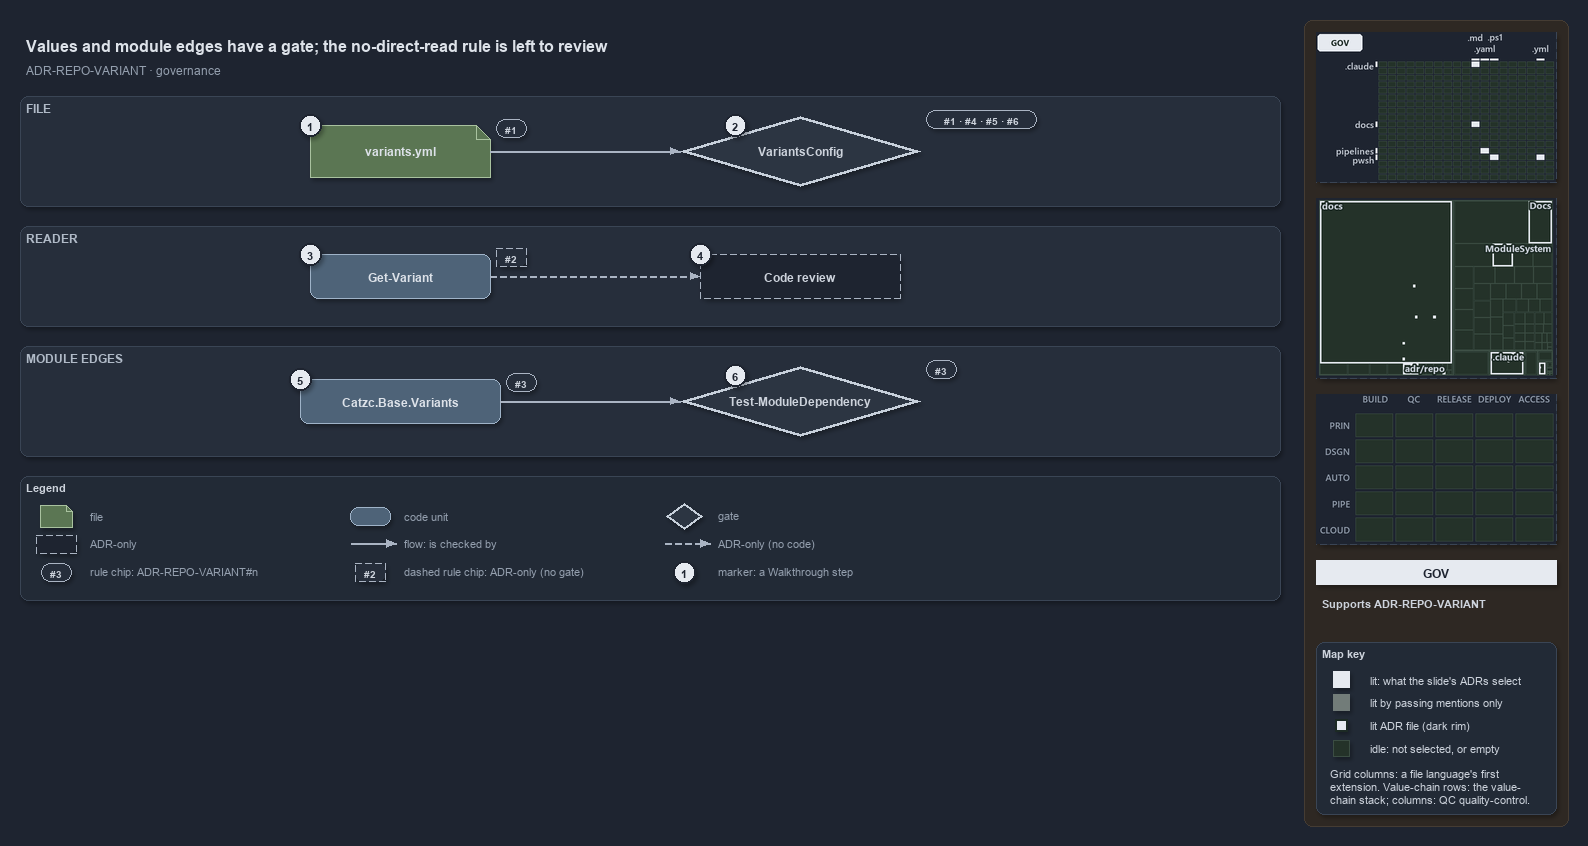

The diagram above was exported from draw.io. Its source (the exported page's mxGraphModel, read from the mxfile embedded in the PNG):
<mxGraphModel dx="1024" dy="768" grid="0" gridSize="10" guides="1" tooltips="1" connect="1" arrows="1" fold="1" page="1" pageScale="1" pageWidth="1572" pageHeight="648" background="#1E2430" math="0" shadow="1">
  <root>
    <mxCell id="0" />
    <mxCell id="1" parent="0" />
    <mxCell id="sidebar-bg" value="" style="rounded=1;arcSize=2;html=1;fillColor=#2E2823;strokeColor=#453C33;shadow=0;" vertex="1" parent="1">
      <mxGeometry x="1304" y="4" width="264" height="806" as="geometry" />
    </mxCell>
    <mxCell id="title" value="Values and module edges have a gate; the no-direct-read rule is left to review" style="text;html=1;align=left;verticalAlign=middle;fontSize=16;fontStyle=1;fontColor=#DDE2E9;" vertex="1" parent="1">
      <mxGeometry x="20" y="14" width="1260" height="30" as="geometry" />
    </mxCell>
    <mxCell id="subtitle" value="ADR-REPO-VARIANT &amp;#183; governance" style="text;html=1;align=left;verticalAlign=middle;fontSize=12;fontColor=#949FAE;" vertex="1" parent="1">
      <mxGeometry x="20" y="44" width="1240" height="20" as="geometry" />
    </mxCell>
    <mxCell id="band-file" value="FILE" style="rounded=1;html=1;arcSize=3;fillColor=#262E3B;strokeColor=#3A4555;verticalAlign=top;align=left;spacingLeft=8;fontStyle=1;fontSize=12;fontColor=#B0BAC7;" vertex="1" parent="1">
      <mxGeometry x="20" y="80" width="1260" height="110" as="geometry" />
    </mxCell>
    <mxCell id="band-reader" value="READER" style="rounded=1;html=1;arcSize=3;fillColor=#262E3B;strokeColor=#3A4555;verticalAlign=top;align=left;spacingLeft=8;fontStyle=1;fontSize=12;fontColor=#B0BAC7;" vertex="1" parent="1">
      <mxGeometry x="20" y="210" width="1260" height="100" as="geometry" />
    </mxCell>
    <mxCell id="band-edges" value="MODULE EDGES" style="rounded=1;html=1;arcSize=3;fillColor=#262E3B;strokeColor=#3A4555;verticalAlign=top;align=left;spacingLeft=8;fontStyle=1;fontSize=12;fontColor=#B0BAC7;" vertex="1" parent="1">
      <mxGeometry x="20" y="330" width="1260" height="110" as="geometry" />
    </mxCell>
    <mxCell id="g-file" value="&lt;b&gt;variants.yml&lt;/b&gt;" style="shape=note;size=14;whiteSpace=wrap;html=1;fillColor=#5B7653;strokeColor=#A9C29F;fontColor=#DDE2E9;fontSize=12;" vertex="1" parent="1">
      <mxGeometry x="310" y="109" width="180" height="52" as="geometry" />
    </mxCell>
    <mxCell id="g-variantsconfig" value="&lt;b&gt;VariantsConfig&lt;/b&gt;" style="rhombus;whiteSpace=wrap;html=1;fillColor=#2C3542;strokeColor=#C7D0DB;strokeWidth=3;fontColor=#CDD3DC;fontSize=12;" vertex="1" parent="1">
      <mxGeometry x="680" y="100" width="240" height="70" as="geometry" />
    </mxCell>
    <mxCell id="g-getvariant" value="&lt;b&gt;Get-Variant&lt;/b&gt;" style="rounded=1;whiteSpace=wrap;html=1;arcSize=20;fillColor=#4E6378;strokeColor=#9FB3C8;fontColor=#DDE2E9;fontSize=12;" vertex="1" parent="1">
      <mxGeometry x="310" y="238" width="180" height="44" as="geometry" />
    </mxCell>
    <mxCell id="a-review" value="&lt;b&gt;Code review&lt;/b&gt;" style="rounded=1;whiteSpace=wrap;html=1;arcSize=20;fillColor=#1E2430;strokeColor=#AAB4C3;dashed=1;fontColor=#CDD3DC;fontSize=12;" vertex="1" parent="1">
      <mxGeometry x="700" y="238" width="200" height="44" as="geometry" />
    </mxCell>
    <mxCell id="g-variants" value="&lt;b&gt;Catzc.Base.Variants&lt;/b&gt;" style="rounded=1;whiteSpace=wrap;html=1;arcSize=20;fillColor=#4E6378;strokeColor=#9FB3C8;fontColor=#DDE2E9;fontSize=12;" vertex="1" parent="1">
      <mxGeometry x="300" y="363" width="200" height="44" as="geometry" />
    </mxCell>
    <mxCell id="g-depgate" value="&lt;b&gt;Test-ModuleDependency&lt;/b&gt;" style="rhombus;whiteSpace=wrap;html=1;fillColor=#2C3542;strokeColor=#C7D0DB;strokeWidth=3;fontColor=#CDD3DC;fontSize=12;" vertex="1" parent="1">
      <mxGeometry x="680" y="350" width="240" height="70" as="geometry" />
    </mxCell>
    <mxCell id="rule-file" value="#1" style="rounded=1;arcSize=50;whiteSpace=wrap;html=1;fillColor=#262E3B;strokeColor=#AAB4C3;fontColor=#CDD3DC;fontStyle=1;fontSize=10.5;" vertex="1" parent="1">
      <mxGeometry x="496" y="103" width="30" height="18" as="geometry" />
    </mxCell>
    <mxCell id="rule-variantsconfig" value="#1 &amp;#183; #4 &amp;#183; #5 &amp;#183; #6" style="rounded=1;arcSize=50;whiteSpace=wrap;html=1;fillColor=#262E3B;strokeColor=#AAB4C3;fontColor=#CDD3DC;fontStyle=1;fontSize=10.5;" vertex="1" parent="1">
      <mxGeometry x="926" y="94" width="110" height="18" as="geometry" />
    </mxCell>
    <mxCell id="rule-getvariant" value="#2" style="rounded=1;arcSize=50;whiteSpace=wrap;html=1;fillColor=#262E3B;strokeColor=#AAB4C3;dashed=1;fontColor=#CDD3DC;fontStyle=1;fontSize=10.5;" vertex="1" parent="1">
      <mxGeometry x="496" y="232" width="30" height="18" as="geometry" />
    </mxCell>
    <mxCell id="rule-variants" value="#3" style="rounded=1;arcSize=50;whiteSpace=wrap;html=1;fillColor=#262E3B;strokeColor=#AAB4C3;fontColor=#CDD3DC;fontStyle=1;fontSize=10.5;" vertex="1" parent="1">
      <mxGeometry x="506" y="357" width="30" height="18" as="geometry" />
    </mxCell>
    <mxCell id="rule-depgate" value="#3" style="rounded=1;arcSize=50;whiteSpace=wrap;html=1;fillColor=#262E3B;strokeColor=#AAB4C3;fontColor=#CDD3DC;fontStyle=1;fontSize=10.5;" vertex="1" parent="1">
      <mxGeometry x="926" y="344" width="30" height="18" as="geometry" />
    </mxCell>
    <mxCell id="e-file-variantsconfig" value="" style="edgeStyle=orthogonalEdgeStyle;rounded=1;html=1;endArrow=block;strokeColor=#AAB4C3;shadow=0;fontColor=#CDD3DC;" edge="1" parent="1" source="g-file" target="g-variantsconfig">
      <mxGeometry relative="1" as="geometry" />
    </mxCell>
    <mxCell id="e-getvariant-review" value="" style="edgeStyle=orthogonalEdgeStyle;rounded=1;html=1;endArrow=block;strokeColor=#AAB4C3;dashed=1;shadow=0;fontColor=#CDD3DC;" edge="1" parent="1" source="g-getvariant" target="a-review">
      <mxGeometry relative="1" as="geometry" />
    </mxCell>
    <mxCell id="e-variants-depgate" value="" style="edgeStyle=orthogonalEdgeStyle;rounded=1;html=1;endArrow=block;strokeColor=#AAB4C3;shadow=0;fontColor=#CDD3DC;" edge="1" parent="1" source="g-variants" target="g-depgate">
      <mxGeometry relative="1" as="geometry" />
    </mxCell>
    <mxCell id="mark-1" value="1" style="ellipse;html=1;fillColor=#E6EAF0;strokeColor=#1E2430;strokeWidth=2;fontColor=#1E2430;fontStyle=1;fontSize=11;" vertex="1" parent="1">
      <mxGeometry x="299" y="98" width="22" height="22" as="geometry" />
    </mxCell>
    <mxCell id="mark-2" value="2" style="ellipse;html=1;fillColor=#E6EAF0;strokeColor=#1E2430;strokeWidth=2;fontColor=#1E2430;fontStyle=1;fontSize=11;" vertex="1" parent="1">
      <mxGeometry x="724" y="98" width="22" height="22" as="geometry" />
    </mxCell>
    <mxCell id="mark-3" value="3" style="ellipse;html=1;fillColor=#E6EAF0;strokeColor=#1E2430;strokeWidth=2;fontColor=#1E2430;fontStyle=1;fontSize=11;" vertex="1" parent="1">
      <mxGeometry x="299" y="227" width="22" height="22" as="geometry" />
    </mxCell>
    <mxCell id="mark-4" value="4" style="ellipse;html=1;fillColor=#E6EAF0;strokeColor=#1E2430;strokeWidth=2;fontColor=#1E2430;fontStyle=1;fontSize=11;" vertex="1" parent="1">
      <mxGeometry x="689" y="227" width="22" height="22" as="geometry" />
    </mxCell>
    <mxCell id="mark-5" value="5" style="ellipse;html=1;fillColor=#E6EAF0;strokeColor=#1E2430;strokeWidth=2;fontColor=#1E2430;fontStyle=1;fontSize=11;" vertex="1" parent="1">
      <mxGeometry x="289" y="352" width="22" height="22" as="geometry" />
    </mxCell>
    <mxCell id="mark-6" value="6" style="ellipse;html=1;fillColor=#E6EAF0;strokeColor=#1E2430;strokeWidth=2;fontColor=#1E2430;fontStyle=1;fontSize=11;" vertex="1" parent="1">
      <mxGeometry x="724" y="348" width="22" height="22" as="geometry" />
    </mxCell>
    <mxCell id="legend" value="&lt;b&gt;Legend&lt;/b&gt;" style="rounded=1;whiteSpace=wrap;html=1;arcSize=6;fillColor=#222A36;strokeColor=#3A4555;align=left;verticalAlign=top;spacing=8;fontSize=11;fontColor=#CDD3DC;" vertex="1" parent="1">
      <mxGeometry x="20" y="460" width="1260" height="124" as="geometry" />
    </mxCell>
    <mxCell id="lg-0" value="" style="shape=note;size=6;html=1;fillColor=#5B7653;strokeColor=#A9C29F;" vertex="1" parent="1">
      <mxGeometry x="40" y="489" width="32" height="22" as="geometry" />
    </mxCell>
    <mxCell id="lg-0-t" value="file" style="text;html=1;align=left;verticalAlign=middle;fontSize=11;fontColor=#949FAE;" vertex="1" parent="1">
      <mxGeometry x="84" y="489" width="260" height="20" as="geometry" />
    </mxCell>
    <mxCell id="lg-1" value="" style="rounded=1;html=1;arcSize=20;fillColor=#4E6378;strokeColor=#9FB3C8;" vertex="1" parent="1">
      <mxGeometry x="350" y="491" width="40" height="18" as="geometry" />
    </mxCell>
    <mxCell id="lg-1-t" value="code unit" style="text;html=1;align=left;verticalAlign=middle;fontSize=11;fontColor=#949FAE;" vertex="1" parent="1">
      <mxGeometry x="398" y="489" width="260" height="20" as="geometry" />
    </mxCell>
    <mxCell id="lg-2" value="" style="rhombus;html=1;fillColor=#2C3542;strokeColor=#C7D0DB;strokeWidth=2;fontColor=#CDD3DC;" vertex="1" parent="1">
      <mxGeometry x="666" y="487" width="36" height="26" as="geometry" />
    </mxCell>
    <mxCell id="lg-2-t" value="gate" style="text;html=1;align=left;verticalAlign=middle;fontSize=11;fontColor=#949FAE;" vertex="1" parent="1">
      <mxGeometry x="712" y="489" width="260" height="20" as="geometry" />
    </mxCell>
    <mxCell id="lg-3" value="" style="rounded=1;html=1;arcSize=20;fillColor=#1E2430;strokeColor=#AAB4C3;dashed=1;" vertex="1" parent="1">
      <mxGeometry x="36" y="519" width="40" height="18" as="geometry" />
    </mxCell>
    <mxCell id="lg-3-t" value="ADR-only" style="text;html=1;align=left;verticalAlign=middle;fontSize=11;fontColor=#949FAE;" vertex="1" parent="1">
      <mxGeometry x="84" y="517" width="260" height="20" as="geometry" />
    </mxCell>
    <mxCell id="lg-4-a" value="" style="text;html=1;strokeColor=none;fillColor=none;" vertex="1" parent="1">
      <mxGeometry x="350" y="527" width="1" height="1" as="geometry" />
    </mxCell>
    <mxCell id="lg-4-b" value="" style="text;html=1;strokeColor=none;fillColor=none;" vertex="1" parent="1">
      <mxGeometry x="396" y="527" width="1" height="1" as="geometry" />
    </mxCell>
    <mxCell id="lg-4" value="" style="edgeStyle=orthogonalEdgeStyle;rounded=1;html=1;endArrow=block;strokeColor=#AAB4C3;shadow=0;fontColor=#CDD3DC;" edge="1" parent="1" source="lg-4-a" target="lg-4-b">
      <mxGeometry relative="1" as="geometry" />
    </mxCell>
    <mxCell id="lg-4-t" value="flow: is checked by" style="text;html=1;align=left;verticalAlign=middle;fontSize=11;fontColor=#949FAE;" vertex="1" parent="1">
      <mxGeometry x="398" y="517" width="260" height="20" as="geometry" />
    </mxCell>
    <mxCell id="lg-5-a" value="" style="text;html=1;strokeColor=none;fillColor=none;" vertex="1" parent="1">
      <mxGeometry x="664" y="527" width="1" height="1" as="geometry" />
    </mxCell>
    <mxCell id="lg-5-b" value="" style="text;html=1;strokeColor=none;fillColor=none;" vertex="1" parent="1">
      <mxGeometry x="710" y="527" width="1" height="1" as="geometry" />
    </mxCell>
    <mxCell id="lg-5" value="" style="edgeStyle=orthogonalEdgeStyle;rounded=1;html=1;endArrow=block;strokeColor=#AAB4C3;dashed=1;shadow=0;fontColor=#CDD3DC;" edge="1" parent="1" source="lg-5-a" target="lg-5-b">
      <mxGeometry relative="1" as="geometry" />
    </mxCell>
    <mxCell id="lg-5-t" value="ADR-only (no code)" style="text;html=1;align=left;verticalAlign=middle;fontSize=11;fontColor=#949FAE;" vertex="1" parent="1">
      <mxGeometry x="712" y="517" width="260" height="20" as="geometry" />
    </mxCell>
    <mxCell id="lg-6" value="#3" style="rounded=1;arcSize=50;whiteSpace=wrap;html=1;fillColor=#262E3B;strokeColor=#AAB4C3;fontColor=#CDD3DC;fontStyle=1;fontSize=10.5;" vertex="1" parent="1">
      <mxGeometry x="41" y="547" width="30" height="18" as="geometry" />
    </mxCell>
    <mxCell id="lg-6-t" value="rule chip: ADR-REPO-VARIANT#n" style="text;html=1;align=left;verticalAlign=middle;fontSize=11;fontColor=#949FAE;" vertex="1" parent="1">
      <mxGeometry x="84" y="545" width="260" height="20" as="geometry" />
    </mxCell>
    <mxCell id="lg-7" value="#2" style="rounded=1;arcSize=50;whiteSpace=wrap;html=1;fillColor=#262E3B;strokeColor=#AAB4C3;dashed=1;fontColor=#CDD3DC;fontStyle=1;fontSize=10.5;" vertex="1" parent="1">
      <mxGeometry x="355" y="547" width="30" height="18" as="geometry" />
    </mxCell>
    <mxCell id="lg-7-t" value="dashed rule chip: ADR-only (no gate)" style="text;html=1;align=left;verticalAlign=middle;fontSize=11;fontColor=#949FAE;" vertex="1" parent="1">
      <mxGeometry x="398" y="545" width="260" height="20" as="geometry" />
    </mxCell>
    <mxCell id="lg-8" value="1" style="ellipse;html=1;fillColor=#E6EAF0;strokeColor=#1E2430;strokeWidth=2;fontColor=#1E2430;fontStyle=1;fontSize=11;" vertex="1" parent="1">
      <mxGeometry x="673" y="545" width="22" height="22" as="geometry" />
    </mxCell>
    <mxCell id="lg-8-t" value="marker: a Walkthrough step" style="text;html=1;align=left;verticalAlign=middle;fontSize=11;fontColor=#949FAE;" vertex="1" parent="1">
      <mxGeometry x="712" y="545" width="260" height="20" as="geometry" />
    </mxCell>
    <mxCell id="minimap-grid" value="" style="shape=image;imageAspect=0;rounded=1;arcSize=4;whiteSpace=wrap;html=1;fillColor=#262E3B;strokeColor=#3A4555;dashed=1;fontColor=#949FAE;fontSize=11;image=data:image/png,(base64 omitted: 10912 chars);" vertex="1" parent="1">
      <mxGeometry x="1316" y="16" width="240" height="150" as="geometry" />
    </mxCell>
    <mxCell id="minimap-tree" value="" style="shape=image;imageAspect=0;rounded=1;arcSize=4;whiteSpace=wrap;html=1;fillColor=#262E3B;strokeColor=#3A4555;dashed=1;fontColor=#949FAE;fontSize=11;image=data:image/png,(base64 omitted: 15952 chars);" vertex="1" parent="1">
      <mxGeometry x="1316" y="182" width="240" height="180" as="geometry" />
    </mxCell>
    <mxCell id="minimap-chain" value="" style="shape=image;imageAspect=0;rounded=1;arcSize=4;whiteSpace=wrap;html=1;fillColor=#262E3B;strokeColor=#3A4555;dashed=1;fontColor=#949FAE;fontSize=11;image=data:image/png,(base64 omitted: 11912 chars);" vertex="1" parent="1">
      <mxGeometry x="1316" y="378" width="240" height="150" as="geometry" />
    </mxCell>
    <mxCell id="lens-badge" value="GOV" style="rounded=0;whiteSpace=wrap;html=1;align=center;verticalAlign=middle;fontSize=12;fontStyle=1;fontColor=#1E2430;fillColor=#E6EAF0;strokeColor=none;" vertex="1" parent="1">
      <mxGeometry x="1316" y="544" width="240" height="24" as="geometry" />
    </mxCell>
    <mxCell id="supports" value="&lt;b&gt;Supports&lt;/b&gt; ADR-REPO-VARIANT" style="text;html=1;whiteSpace=wrap;align=left;verticalAlign=top;fontSize=11;fontColor=#CDD3DC;" vertex="1" parent="1">
      <mxGeometry x="1316" y="576" width="240" height="38" as="geometry" />
    </mxCell>
    <mxCell id="mapkey" value="&lt;b&gt;Map key&lt;/b&gt;" style="rounded=1;arcSize=6;whiteSpace=wrap;html=1;align=left;verticalAlign=top;fontSize=11;fontColor=#CDD3DC;fillColor=#222A36;strokeColor=#3A4555;spacingLeft=8;spacingTop=2;" vertex="1" parent="1">
      <mxGeometry x="1316" y="626" width="240" height="172" as="geometry" />
    </mxCell>
    <mxCell id="mapkey-lit" value="" style="rounded=0;html=1;fillColor=#E6EAF0;strokeColor=#E6EAF0;" vertex="1" parent="1">
      <mxGeometry x="1333.0" y="655.0" width="16" height="16" as="geometry" />
    </mxCell>
    <mxCell id="mapkey-lit-text" value="lit: what the slide's ADRs select" style="text;html=1;align=left;verticalAlign=middle;fontSize=11;fontColor=#CDD3DC;" vertex="1" parent="1">
      <mxGeometry x="1364" y="653" width="184" height="20" as="geometry" />
    </mxCell>
    <mxCell id="mapkey-touched" value="" style="rounded=0;html=1;fillColor=#727C79;strokeColor=#727C79;" vertex="1" parent="1">
      <mxGeometry x="1333.0" y="678.0" width="16" height="16" as="geometry" />
    </mxCell>
    <mxCell id="mapkey-touched-text" value="lit by passing mentions only" style="text;html=1;align=left;verticalAlign=middle;fontSize=11;fontColor=#CDD3DC;" vertex="1" parent="1">
      <mxGeometry x="1364" y="676" width="184" height="20" as="geometry" />
    </mxCell>
    <mxCell id="mapkey-adr" value="" style="rounded=0;html=1;fillColor=#E6EAF0;strokeColor=#1C2A24;strokeWidth=2;" vertex="1" parent="1">
      <mxGeometry x="1335.0" y="703.0" width="12" height="12" as="geometry" />
    </mxCell>
    <mxCell id="mapkey-adr-text" value="lit ADR file (dark rim)" style="text;html=1;align=left;verticalAlign=middle;fontSize=11;fontColor=#CDD3DC;" vertex="1" parent="1">
      <mxGeometry x="1364" y="699" width="184" height="20" as="geometry" />
    </mxCell>
    <mxCell id="mapkey-idle" value="" style="rounded=0;html=1;fillColor=#243229;strokeColor=#3B4D43;" vertex="1" parent="1">
      <mxGeometry x="1333.0" y="724.0" width="16" height="16" as="geometry" />
    </mxCell>
    <mxCell id="mapkey-idle-text" value="idle: not selected, or empty" style="text;html=1;align=left;verticalAlign=middle;fontSize=11;fontColor=#CDD3DC;" vertex="1" parent="1">
      <mxGeometry x="1364" y="722" width="184" height="20" as="geometry" />
    </mxCell>
    <mxCell id="mapkey-codes" value="Grid columns: a file language's first&lt;br&gt;extension. Value-chain rows: the value-&lt;br&gt;chain stack; columns: QC quality-control." style="text;html=1;align=left;verticalAlign=top;whiteSpace=wrap;fontSize=11;fontColor=#CDD3DC;" vertex="1" parent="1">
      <mxGeometry x="1324" y="746" width="224" height="46" as="geometry" />
    </mxCell>
  </root>
</mxGraphModel>